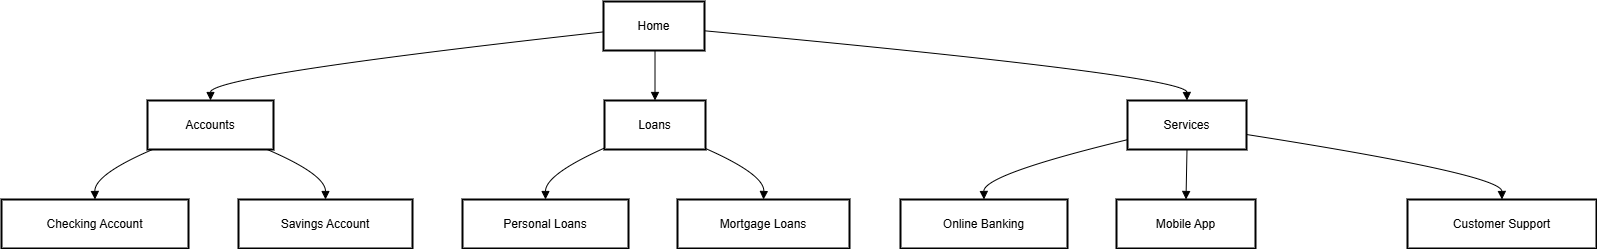

The diagram above was exported from draw.io. Its source (the exported page's mxGraphModel, read from the mxfile embedded in the PNG):
<mxGraphModel dx="1434" dy="780" grid="1" gridSize="10" guides="1" tooltips="1" connect="1" arrows="1" fold="1" page="1" pageScale="1" pageWidth="850" pageHeight="1100" math="0" shadow="0">
  <root>
    <mxCell id="0" />
    <mxCell id="1" parent="0" />
    <mxCell id="2" value="Home" style="whiteSpace=wrap;strokeWidth=2;" parent="1" vertex="1">
      <mxGeometry x="610" y="8" width="101" height="49" as="geometry" />
    </mxCell>
    <mxCell id="3" value="Accounts" style="whiteSpace=wrap;strokeWidth=2;" parent="1" vertex="1">
      <mxGeometry x="154" y="107" width="126" height="49" as="geometry" />
    </mxCell>
    <mxCell id="4" value="Loans" style="whiteSpace=wrap;strokeWidth=2;" parent="1" vertex="1">
      <mxGeometry x="611" y="107" width="101" height="49" as="geometry" />
    </mxCell>
    <mxCell id="5" value="Services" style="whiteSpace=wrap;strokeWidth=2;" parent="1" vertex="1">
      <mxGeometry x="1134" y="107" width="119" height="49" as="geometry" />
    </mxCell>
    <mxCell id="6" value="Checking Account" style="whiteSpace=wrap;strokeWidth=2;" parent="1" vertex="1">
      <mxGeometry x="8" y="206" width="187" height="49" as="geometry" />
    </mxCell>
    <mxCell id="7" value="Savings Account" style="whiteSpace=wrap;strokeWidth=2;" parent="1" vertex="1">
      <mxGeometry x="245" y="206" width="174" height="49" as="geometry" />
    </mxCell>
    <mxCell id="8" value="Personal Loans" style="whiteSpace=wrap;strokeWidth=2;" parent="1" vertex="1">
      <mxGeometry x="469" y="206" width="166" height="49" as="geometry" />
    </mxCell>
    <mxCell id="9" value="Mortgage Loans" style="whiteSpace=wrap;strokeWidth=2;" parent="1" vertex="1">
      <mxGeometry x="684" y="206" width="172" height="49" as="geometry" />
    </mxCell>
    <mxCell id="10" value="Online Banking" style="whiteSpace=wrap;strokeWidth=2;" parent="1" vertex="1">
      <mxGeometry x="907" y="206" width="167" height="49" as="geometry" />
    </mxCell>
    <mxCell id="11" value="Mobile App" style="whiteSpace=wrap;strokeWidth=2;" parent="1" vertex="1">
      <mxGeometry x="1123" y="206" width="139" height="49" as="geometry" />
    </mxCell>
    <mxCell id="12" value="Customer Support" style="whiteSpace=wrap;strokeWidth=2;" parent="1" vertex="1">
      <mxGeometry x="1414" y="206" width="189" height="49" as="geometry" />
    </mxCell>
    <mxCell id="17" value="" style="curved=1;startArrow=none;endArrow=block;exitX=0;exitY=0.62;entryX=0.5;entryY=0;" parent="1" source="2" target="3" edge="1">
      <mxGeometry relative="1" as="geometry">
        <Array as="points">
          <mxPoint x="217" y="82" />
        </Array>
      </mxGeometry>
    </mxCell>
    <mxCell id="18" value="" style="curved=1;startArrow=none;endArrow=block;exitX=0.51;exitY=1;entryX=0.5;entryY=0;" parent="1" source="2" target="4" edge="1">
      <mxGeometry relative="1" as="geometry">
        <Array as="points" />
      </mxGeometry>
    </mxCell>
    <mxCell id="19" value="" style="curved=1;startArrow=none;endArrow=block;exitX=1.01;exitY=0.6;entryX=0.5;entryY=0;" parent="1" source="2" target="5" edge="1">
      <mxGeometry relative="1" as="geometry">
        <Array as="points">
          <mxPoint x="1193" y="82" />
        </Array>
      </mxGeometry>
    </mxCell>
    <mxCell id="20" value="" style="curved=1;startArrow=none;endArrow=block;exitX=0.04;exitY=1;entryX=0.5;entryY=0;" parent="1" source="3" target="6" edge="1">
      <mxGeometry relative="1" as="geometry">
        <Array as="points">
          <mxPoint x="101" y="181" />
        </Array>
      </mxGeometry>
    </mxCell>
    <mxCell id="21" value="" style="curved=1;startArrow=none;endArrow=block;exitX=0.95;exitY=1;entryX=0.5;entryY=0;" parent="1" source="3" target="7" edge="1">
      <mxGeometry relative="1" as="geometry">
        <Array as="points">
          <mxPoint x="332" y="181" />
        </Array>
      </mxGeometry>
    </mxCell>
    <mxCell id="22" value="" style="curved=1;startArrow=none;endArrow=block;exitX=0;exitY=0.97;entryX=0.5;entryY=0;" parent="1" source="4" target="8" edge="1">
      <mxGeometry relative="1" as="geometry">
        <Array as="points">
          <mxPoint x="552" y="181" />
        </Array>
      </mxGeometry>
    </mxCell>
    <mxCell id="23" value="" style="curved=1;startArrow=none;endArrow=block;exitX=0.99;exitY=0.97;entryX=0.5;entryY=0;" parent="1" source="4" target="9" edge="1">
      <mxGeometry relative="1" as="geometry">
        <Array as="points">
          <mxPoint x="771" y="181" />
        </Array>
      </mxGeometry>
    </mxCell>
    <mxCell id="24" value="" style="curved=1;startArrow=none;endArrow=block;exitX=0;exitY=0.8;entryX=0.5;entryY=0;" parent="1" source="5" target="10" edge="1">
      <mxGeometry relative="1" as="geometry">
        <Array as="points">
          <mxPoint x="990" y="181" />
        </Array>
      </mxGeometry>
    </mxCell>
    <mxCell id="25" value="" style="curved=1;startArrow=none;endArrow=block;exitX=0.5;exitY=1;entryX=0.5;entryY=0;" parent="1" source="5" target="11" edge="1">
      <mxGeometry relative="1" as="geometry">
        <Array as="points" />
      </mxGeometry>
    </mxCell>
    <mxCell id="26" value="" style="curved=1;startArrow=none;endArrow=block;exitX=0.99;exitY=0.69;entryX=0.5;entryY=0;" parent="1" source="5" target="12" edge="1">
      <mxGeometry relative="1" as="geometry">
        <Array as="points">
          <mxPoint x="1508" y="181" />
        </Array>
      </mxGeometry>
    </mxCell>
  </root>
</mxGraphModel>